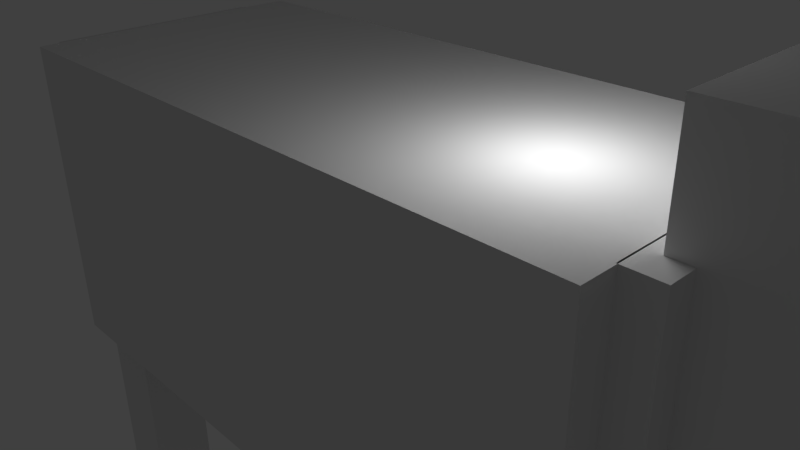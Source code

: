 # Source: wolf.blend  (saved by Blender 2.63.0; exported with 4.5.12 LTS)
import bpy
from mathutils import Matrix  # noqa: F401  (used for matrix-valued properties, if any)

bpy.ops.wm.read_factory_settings(use_empty=True)
scene = bpy.context.scene
scene.name = 'Scene'

# ---- collections
col_collection_1 = bpy.data.collections.new('Collection 1'); scene.collection.children.link(col_collection_1)

# ---- materials (node trees are filled in below, after node groups)
mat_material = bpy.data.materials.new('Material')
mat_material.alpha_threshold = 0.0
mat_material.use_transparent_shadow = False
mat_material.roughness = 0.5
mat_material.line_color = (0.0, 0.0, 0.0, 1.0)

# ---- material node trees

# ---- world
world_world = bpy.data.worlds.new('World'); scene.world = world_world
world_world.color = (0.05088, 0.05088, 0.05088)
world_world.use_sun_shadow = False
world_world.sun_shadow_jitter_overblur = 0.0
world_world.cycles.sampling_method = 'MANUAL'
world_world.cycles.sample_map_resolution = 256

# ---- cameras
cam_camera = bpy.data.cameras.new('Camera')
cam_camera.clip_end = 100.0
cam_camera.lens = 35.0
cam_camera.sensor_width = 32.0
cam_camera.sensor_height = 18.0
cam_camera.ortho_scale = 7.314
cam_camera.dof.focus_distance = 0.0
cam_camera.dof.aperture_fstop = 128.0

# ---- lights
light_lamp_001 = bpy.data.lights.new('Lamp.001', 'POINT')
light_lamp_001.transmission_factor = 0.0
light_lamp_001.cutoff_distance = 30.0
light_lamp_001.energy = 100.0
light_lamp_001.shadow_buffer_clip_start = 1.001
light_lamp_001.shadow_soft_size = 1.0
light_lamp_001.shadow_maximum_resolution = 0.006
light_lamp_001.use_absolute_resolution = True
light_lamp_001.cycles.use_multiple_importance_sampling = False
light_lamp = bpy.data.lights.new('Lamp', 'POINT')
light_lamp.transmission_factor = 0.0
light_lamp.cutoff_distance = 30.0
light_lamp.energy = 100.0
light_lamp.shadow_buffer_clip_start = 1.001
light_lamp.shadow_soft_size = 1.0
light_lamp.shadow_maximum_resolution = 0.006
light_lamp.use_absolute_resolution = True
light_lamp.cycles.use_multiple_importance_sampling = False

# ---- meshes
me_cube = bpy.data.meshes.new('Cube')
me_cube.from_pydata([(1.0, 0.45, -0.5), (1.0, -0.45, -0.5), (-1.0, -0.45, -0.5), (-1.0, 0.45, -0.5), (1.0, 0.45, 0.5), (1.0, -0.45, 0.5), (-1.0, -0.45, 0.5), (-1.0, 0.45, 0.5), (0.9961, -0.35, -0.3), (0.9961, 0.35, -0.3), (1.096, 0.35, -0.3), (1.096, -0.35, -0.3), (0.9961, -0.35, 0.5), (0.9961, 0.35, 0.5), (1.096, 0.35, 0.5), (1.096, -0.35, 0.5), (1.036, -0.273, 0.06772), (1.036, 0.273, 0.06772), (1.608, 0.273, 0.06772), (1.608, -0.273, 0.06772), (1.036, -0.273, 0.7803), (1.036, 0.273, 0.7803), (1.608, 0.273, 0.7803), (1.608, -0.273, 0.7803), (1.608, -0.273, 0.258), (1.608, 0.273, 0.258), (2.225, 0.273, 0.258), (2.225, -0.273, 0.258), (1.608, -0.273, 0.5021), (1.608, 0.273, 0.5021), (2.225, 0.273, 0.5021), (2.225, -0.273, 0.5021), (1.608, -0.273, 0.06895), (1.608, 0.273, 0.06895), (2.01, 0.273, 0.06895), (2.01, -0.273, 0.06895), (1.608, -0.273, 0.2611), (1.608, 0.273, 0.2611), (2.01, 0.273, 0.2611), (2.01, -0.273, 0.2611), (-1.096, -0.35, -0.3217), (-1.096, 0.35, -0.3217), (-0.996, 0.35, -0.3217), (-0.996, -0.35, -0.3217), (-1.096, -0.35, 0.4783), (-1.096, 0.35, 0.4783), (-0.996, 0.35, 0.4783), (-0.996, -0.35, 0.4783), (-1.197, -0.09811, 0.1575), (-1.197, 0.09811, 0.1575), (-1.097, 0.09811, 0.1575), (-1.097, -0.09811, 0.1575), (-1.197, -0.09811, 0.4526), (-1.197, 0.09811, 0.4526), (-1.097, 0.09811, 0.4526), (-1.097, -0.09811, 0.4526), (-1.198, -0.05708, 0.4266), (-1.198, 0.05708, 0.4266), (-1.298, 0.05708, 0.4266), (-1.298, -0.05708, 0.4266), (-1.198, -0.05708, -0.1556), (-1.198, 0.05708, -0.1556), (-1.298, 0.05708, -0.1556), (-1.298, -0.05708, -0.1556), (0.6827, 0.2024, -1.329), (0.6827, 0.4024, -1.329), (0.8827, 0.4024, -1.329), (0.8827, 0.2024, -1.329), (0.6827, 0.2024, -0.4815), (0.6827, 0.4024, -0.4815), (0.8827, 0.4024, -0.4815), (0.8827, 0.2024, -0.4815), (-0.7583, -0.4002, -0.4815), (-0.7583, -0.2002, -0.4815), (-0.9583, -0.2002, -0.4815), (-0.9583, -0.4002, -0.4815), (-0.7583, -0.4002, -1.329), (-0.7583, -0.2002, -1.329), (-0.9583, -0.2002, -1.329), (-0.9583, -0.4002, -1.329), (0.6827, -0.4002, -1.329), (0.6827, -0.2002, -1.329), (0.8827, -0.2002, -1.329), (0.8827, -0.4002, -1.329), (0.6827, -0.4002, -0.4815), (0.6827, -0.2002, -0.4815), (0.8827, -0.2002, -0.4815), (0.8827, -0.4002, -0.4815), (-0.7583, 0.2107, -0.4815), (-0.7583, 0.4107, -0.4815), (-0.9583, 0.4107, -0.4815), (-0.9583, 0.2107, -0.4815), (-0.7583, 0.2107, -1.329), (-0.7583, 0.4107, -1.329), (-0.9583, 0.4107, -1.329), (-0.9583, 0.2107, -1.329), (0.6827, 0.4024, -0.5299), (0.6827, 0.2024, -0.5299), (0.8827, 0.4024, -0.5299), (0.8827, 0.2024, -0.5299), (0.6827, 0.2024, -0.8772), (0.8827, 0.2024, -0.8772), (0.8827, 0.4024, -0.8772), (0.6827, 0.4024, -0.8772), (-0.7583, 0.2107, -0.8674), (-0.7583, 0.4107, -0.8674), (-0.9583, 0.4107, -0.8674), (-0.9583, 0.2107, -0.8674), (-0.7583, -0.4002, -0.5348), (-0.7583, -0.2002, -0.5348), (-0.9583, -0.4002, -0.5348), (-0.9583, -0.2002, -0.5348), (-0.7583, -0.4002, -0.9117), (-0.7583, -0.2002, -0.9117), (-0.9583, -0.2002, -0.9117), (-0.9583, -0.4002, -0.9117), (-0.9583, 0.4107, -0.5288), (-0.9583, 0.2107, -0.5288), (-0.7583, 0.4107, -0.5288), (-0.7583, 0.2107, -0.5288), (0.6827, 0.4024, -0.922), (0.8827, 0.4024, -0.922), (0.8827, 0.2024, -0.922), (0.6827, 0.2024, -0.922), (0.6827, -0.4002, -0.9189), (0.8827, -0.4002, -0.9189), (0.8827, -0.2002, -0.9189), (0.6827, -0.2002, -0.9189), (0.6827, -0.2002, -0.5306), (0.6827, -0.4002, -0.5306), (0.8827, -0.2002, -0.5306), (0.8827, -0.4002, -0.5306), (-0.7583, 0.2107, -0.9079), (-0.7583, 0.4107, -0.9079), (-0.9583, 0.4107, -0.9079), (-0.9583, 0.2107, -0.9079), (-0.9583, -0.4002, -0.879), (-0.9583, -0.2002, -0.879), (-0.7583, -0.2002, -0.879), (-0.7583, -0.4002, -0.879), (0.6827, -0.2002, -0.8808), (0.8827, -0.2002, -0.8808), (0.8827, -0.4002, -0.8808), (0.6827, -0.4002, -0.8808)], [], [(0, 1, 2, 3), (4, 7, 6, 5), (0, 4, 5, 1), (1, 5, 6, 2), (2, 6, 7, 3), (4, 0, 3, 7), (12, 13, 9, 8), (13, 14, 10, 9), (14, 15, 11, 10), (15, 12, 8, 11), (8, 9, 10, 11), (15, 14, 13, 12), (20, 21, 17, 16), (21, 22, 18, 17), (22, 23, 19, 18), (23, 20, 16, 19), (16, 17, 18, 19), (23, 22, 21, 20), (28, 29, 25, 24), (29, 30, 26, 25), (30, 31, 27, 26), (31, 28, 24, 27), (24, 25, 26, 27), (31, 30, 29, 28), (36, 37, 33, 32), (37, 38, 34, 33), (38, 39, 35, 34), (39, 36, 32, 35), (32, 33, 34, 35), (39, 38, 37, 36), (44, 45, 41, 40), (45, 46, 42, 41), (46, 47, 43, 42), (47, 44, 40, 43), (40, 41, 42, 43), (47, 46, 45, 44), (52, 53, 49, 48), (53, 54, 50, 49), (54, 55, 51, 50), (55, 52, 48, 51), (48, 49, 50, 51), (55, 54, 53, 52), (56, 59, 63, 60), (57, 56, 60, 61), (58, 57, 61, 62), (59, 58, 62, 63), (63, 62, 61, 60), (56, 57, 58, 59), (123, 120, 65, 64), (120, 121, 66, 65), (121, 122, 67, 66), (122, 123, 64, 67), (64, 65, 66, 67), (71, 70, 69, 68), (72, 73, 74, 75), (79, 78, 77, 76), (112, 115, 79, 76), (113, 112, 76, 77), (114, 113, 77, 78), (115, 114, 78, 79), (124, 127, 81, 80), (127, 126, 82, 81), (126, 125, 83, 82), (125, 124, 80, 83), (80, 81, 82, 83), (87, 86, 85, 84), (88, 89, 90, 91), (95, 94, 93, 92), (132, 135, 95, 92), (133, 132, 92, 93), (134, 133, 93, 94), (135, 134, 94, 95), (68, 69, 96, 97), (69, 70, 98, 96), (70, 71, 99, 98), (71, 68, 97, 99), (97, 96, 103, 100), (103, 102, 121, 120), (102, 101, 122, 121), (98, 99, 101, 102), (99, 97, 100, 101), (96, 98, 102, 103), (88, 91, 117, 119), (73, 72, 108, 109), (101, 100, 123, 122), (138, 139, 112, 113), (100, 103, 120, 123), (105, 104, 132, 133), (91, 90, 116, 117), (90, 89, 118, 116), (118, 119, 104, 105), (89, 88, 119, 118), (116, 118, 105, 106), (119, 117, 107, 104), (117, 116, 106, 107), (106, 105, 133, 134), (75, 74, 111, 110), (104, 107, 135, 132), (111, 109, 138, 137), (107, 106, 134, 135), (110, 111, 137, 136), (72, 75, 110, 108), (74, 73, 109, 111), (108, 110, 136, 139), (136, 137, 114, 115), (109, 108, 139, 138), (87, 84, 129, 131), (140, 141, 126, 127), (137, 138, 113, 114), (139, 136, 115, 112), (86, 87, 131, 130), (84, 85, 128, 129), (85, 86, 130, 128), (131, 129, 143, 142), (129, 128, 140, 143), (130, 131, 142, 141), (128, 130, 141, 140), (143, 140, 127, 124), (142, 143, 124, 125), (141, 142, 125, 126)])
_uv = me_cube.uv_layers.new(name='UVMap')
_uv.uv.foreach_set('vector', [0.4169, 0.006316, 0.5904, 0.005784, 0.5916, 0.3914, 0.4181, 0.3919, 0.7779, 0.006316, 0.7767, 0.3919, 0.6032, 0.3914, 0.6043, 0.005784, 0.4047, 0.4035, 0.4053, 0.5963, 0.2318, 0.5969, 0.2312, 0.4041, 0.4053, 0.3914, 0.2125, 0.392, 0.2113, 0.006375, 0.4041, 0.005784, 0.5904, 0.4035, 0.591, 0.5963, 0.4175, 0.5968, 0.4169, 0.404, 0.005784, 0.006375, 0.1986, 0.005784, 0.1998, 0.3914, 0.006967, 0.392, 0.738, 0.724, 0.603, 0.7244, 0.6026, 0.5701, 0.7375, 0.5697, 0.9413, 0.2377, 0.9606, 0.2376, 0.9611, 0.3919, 0.9418, 0.3919, 0.738, 0.5577, 0.603, 0.5581, 0.6026, 0.4039, 0.7375, 0.4035, 0.05641, 0.7539, 0.07569, 0.7538, 0.07617, 0.9081, 0.05689, 0.9081, 0.9731, 0.2261, 0.9726, 0.09109, 0.9919, 0.09103, 0.9923, 0.226, 0.9919, 0.2569, 0.9923, 0.3919, 0.9731, 0.3919, 0.9726, 0.257, 0.8553, 0.5578, 0.75, 0.5581, 0.7496, 0.4208, 0.8548, 0.4204, 0.4049, 0.7462, 0.2944, 0.7458, 0.2949, 0.6084, 0.4053, 0.6088, 0.8553, 0.7071, 0.75, 0.7074, 0.7496, 0.57, 0.8548, 0.5697, 0.4801, 0.6087, 0.5906, 0.6084, 0.591, 0.7458, 0.4805, 0.7461, 0.591, 0.8681, 0.4857, 0.8685, 0.4854, 0.758, 0.5907, 0.7577, 0.09416, 0.7363, 0.1994, 0.736, 0.1998, 0.8465, 0.0945, 0.8468, 0.09378, 0.9638, 0.09346, 0.8585, 0.1405, 0.8583, 0.1408, 0.9636, 0.2312, 0.7274, 0.2316, 0.6084, 0.2786, 0.6086, 0.2783, 0.7275, 0.1527, 0.9638, 0.1524, 0.8585, 0.1994, 0.8583, 0.1998, 0.9636, 0.8672, 0.5323, 0.8668, 0.4133, 0.9139, 0.4132, 0.9142, 0.5321, 0.8254, 0.8549, 0.7201, 0.8552, 0.7198, 0.7363, 0.825, 0.7359, 0.6026, 0.7363, 0.7078, 0.7359, 0.7082, 0.8549, 0.6029, 0.8552, 0.7201, 0.9722, 0.7198, 0.8669, 0.7568, 0.8668, 0.7572, 0.972, 0.6399, 0.9445, 0.6397, 0.8669, 0.6767, 0.8668, 0.6769, 0.9444, 0.9632, 0.427, 0.9629, 0.5323, 0.9258, 0.5322, 0.9261, 0.4269, 0.7884, 0.9445, 0.7881, 0.8669, 0.8252, 0.8668, 0.8254, 0.9444, 0.3158, 0.758, 0.3154, 0.8632, 0.2378, 0.863, 0.2381, 0.7577, 0.3273, 0.863, 0.3277, 0.7577, 0.4053, 0.758, 0.405, 0.8632, 0.1998, 0.5578, 0.06481, 0.5582, 0.06433, 0.404, 0.1993, 0.4035, 0.9681, 0.5532, 0.9874, 0.5531, 0.9878, 0.7074, 0.9686, 0.7074, 0.1998, 0.724, 0.06481, 0.7244, 0.06433, 0.5702, 0.1993, 0.5698, 0.9413, 0.06254, 0.9606, 0.06248, 0.9611, 0.2167, 0.9418, 0.2168, 0.603, 1.002, 0.6026, 0.8668, 0.6219, 0.8668, 0.6223, 1.002, 0.7078, 0.8668, 0.7082, 1.002, 0.6889, 1.002, 0.6885, 0.8668, 0.591, 0.9369, 0.5532, 0.937, 0.553, 0.8801, 0.5908, 0.88, 0.07599, 0.9766, 0.05671, 0.9766, 0.05689, 0.9197, 0.07617, 0.9197, 0.5234, 0.9369, 0.4856, 0.937, 0.4854, 0.8801, 0.5232, 0.88, 0.994, 0.5323, 0.9748, 0.5322, 0.9749, 0.4753, 0.9942, 0.4754, 0.7752, 0.994, 0.775, 0.9562, 0.7943, 0.9561, 0.7944, 0.9939, 0.8253, 0.9561, 0.8254, 0.9939, 0.8061, 0.994, 0.806, 0.9562, 0.2961, 0.8749, 0.3154, 0.8748, 0.3158, 0.9871, 0.2965, 0.9871, 0.405, 0.9871, 0.383, 0.9871, 0.3833, 0.8748, 0.4053, 0.8749, 0.2378, 0.8749, 0.2571, 0.8748, 0.2574, 0.9871, 0.2381, 0.9871, 0.3497, 0.9871, 0.3277, 0.9871, 0.3273, 0.8749, 0.3493, 0.8748, 0.8594, 0.005843, 0.8593, 0.02786, 0.8401, 0.0278, 0.8401, 0.005784, 0.7894, 0.2167, 0.7895, 0.1947, 0.8088, 0.1948, 0.8087, 0.2168, 0.8758, 0.8145, 0.8372, 0.8146, 0.837, 0.7361, 0.8755, 0.7359, 0.4172, 0.6934, 0.4557, 0.6933, 0.456, 0.7718, 0.4174, 0.772, 0.9295, 0.307, 0.891, 0.3069, 0.8912, 0.2284, 0.9298, 0.2285, 0.8403, 0.3134, 0.8789, 0.3133, 0.8791, 0.3918, 0.8406, 0.3919, 0.04485, 0.9675, 0.006286, 0.9676, 0.006167, 0.9291, 0.04473, 0.929, 0.8876, 0.9496, 0.8877, 0.9111, 0.9263, 0.9112, 0.9262, 0.9498, 0.5523, 0.9872, 0.5524, 0.9486, 0.591, 0.9487, 0.5909, 0.9873, 0.9799, 0.05091, 0.9413, 0.0508, 0.9414, 0.01224, 0.98, 0.01235, 0.891, 0.1363, 0.9295, 0.1362, 0.9298, 0.2167, 0.8912, 0.2168, 0.0446, 0.8344, 0.006039, 0.8343, 0.006286, 0.7538, 0.04485, 0.7539, 0.7897, 0.3114, 0.8283, 0.3113, 0.8285, 0.3918, 0.7899, 0.3919, 0.9563, 0.6243, 0.9177, 0.6245, 0.9175, 0.544, 0.956, 0.5439, 0.9056, 0.623, 0.8671, 0.6231, 0.8668, 0.544, 0.9054, 0.5439, 0.0446, 0.6579, 0.006043, 0.6578, 0.006286, 0.5787, 0.04485, 0.5788, 0.9771, 0.8152, 0.9385, 0.8151, 0.9387, 0.7359, 0.9773, 0.7361, 0.006043, 0.488, 0.0446, 0.4879, 0.04485, 0.567, 0.006286, 0.5671, 0.5233, 0.9873, 0.4847, 0.9872, 0.4848, 0.9486, 0.5234, 0.9487, 0.9379, 0.9112, 0.9764, 0.9111, 0.9765, 0.9496, 0.938, 0.9498, 0.6768, 0.9561, 0.6769, 0.9947, 0.6384, 0.9948, 0.6383, 0.9562, 0.876, 0.9112, 0.8759, 0.9498, 0.8374, 0.9496, 0.8375, 0.9111, 0.4171, 0.8659, 0.4557, 0.8657, 0.456, 0.947, 0.4174, 0.9471, 0.9264, 0.8173, 0.8879, 0.8172, 0.8881, 0.7359, 0.9267, 0.7361, 0.7897, 0.08811, 0.8282, 0.088, 0.8285, 0.1692, 0.7899, 0.1694, 0.8789, 0.1345, 0.8403, 0.1346, 0.8401, 0.05333, 0.8786, 0.05321, 0.876, 0.8994, 0.8375, 0.8995, 0.8375, 0.8902, 0.876, 0.89, 0.4169, 0.6085, 0.4555, 0.6084, 0.4555, 0.6177, 0.4169, 0.6178, 0.9293, 0.3919, 0.8907, 0.3918, 0.8907, 0.3825, 0.9293, 0.3826, 0.8401, 0.2285, 0.8786, 0.2284, 0.8787, 0.2377, 0.8401, 0.2378, 0.876, 0.89, 0.8375, 0.8902, 0.8372, 0.8232, 0.8758, 0.8231, 0.4171, 0.6848, 0.4557, 0.6847, 0.4557, 0.6933, 0.4172, 0.6934, 0.9295, 0.3156, 0.8909, 0.3155, 0.891, 0.3069, 0.9295, 0.307, 0.9293, 0.3826, 0.8907, 0.3825, 0.8909, 0.3155, 0.9295, 0.3156, 0.8401, 0.2378, 0.8787, 0.2377, 0.8789, 0.3046, 0.8403, 0.3048, 0.4169, 0.6178, 0.4555, 0.6177, 0.4557, 0.6847, 0.4171, 0.6848, 0.4169, 0.7836, 0.4555, 0.7835, 0.4555, 0.7927, 0.4169, 0.7928, 0.04434, 0.9174, 0.005784, 0.9173, 0.005816, 0.907, 0.04438, 0.9071, 0.8403, 0.3048, 0.8789, 0.3046, 0.8789, 0.3133, 0.8403, 0.3134, 0.04458, 0.8407, 0.006019, 0.8406, 0.006039, 0.8343, 0.0446, 0.8344, 0.8758, 0.8231, 0.8372, 0.8232, 0.8372, 0.8146, 0.8758, 0.8145, 0.9264, 0.8251, 0.8878, 0.825, 0.8879, 0.8172, 0.9264, 0.8173, 0.8791, 0.2167, 0.8406, 0.2168, 0.8405, 0.2077, 0.8791, 0.2075, 0.7894, 0.005902, 0.828, 0.005784, 0.828, 0.01491, 0.7895, 0.01503, 0.9262, 0.8904, 0.8876, 0.8903, 0.8878, 0.825, 0.9264, 0.8251, 0.9262, 0.8995, 0.8876, 0.8994, 0.8876, 0.8903, 0.9262, 0.8904, 0.7895, 0.01503, 0.828, 0.01491, 0.8282, 0.0802, 0.7897, 0.08032, 0.4169, 0.7928, 0.4555, 0.7927, 0.4557, 0.8579, 0.4171, 0.8581, 0.8791, 0.2075, 0.8405, 0.2077, 0.8403, 0.1424, 0.8789, 0.1422, 0.7897, 0.08032, 0.8282, 0.0802, 0.8282, 0.088, 0.7897, 0.08811, 0.9565, 0.7073, 0.918, 0.7074, 0.9179, 0.6971, 0.9565, 0.697, 0.4171, 0.8581, 0.4557, 0.8579, 0.4557, 0.8657, 0.4171, 0.8659, 0.7895, 0.2388, 0.828, 0.2386, 0.8282, 0.305, 0.7897, 0.3051, 0.8789, 0.1422, 0.8403, 0.1424, 0.8403, 0.1346, 0.8789, 0.1345, 0.9565, 0.697, 0.9179, 0.6971, 0.9177, 0.6308, 0.9563, 0.6306, 0.8907, 0.05333, 0.9293, 0.05321, 0.9293, 0.0635, 0.8907, 0.06361, 0.7894, 0.2285, 0.828, 0.2284, 0.828, 0.2386, 0.7895, 0.2388, 0.8907, 0.06361, 0.9293, 0.0635, 0.9295, 0.1299, 0.8909, 0.13, 0.9563, 0.6306, 0.9177, 0.6308, 0.9177, 0.6245, 0.9563, 0.6243, 0.04438, 0.9071, 0.005816, 0.907, 0.006019, 0.8406, 0.04458, 0.8407, 0.005784, 0.4037, 0.04434, 0.4035, 0.04437, 0.413, 0.005813, 0.4131, 0.04458, 0.6653, 0.00602, 0.6651, 0.006043, 0.6578, 0.0446, 0.6579, 0.7897, 0.3051, 0.8282, 0.305, 0.8283, 0.3113, 0.7897, 0.3114, 0.8909, 0.13, 0.9295, 0.1299, 0.9295, 0.1362, 0.891, 0.1363, 0.9768, 0.8995, 0.9382, 0.8994, 0.9383, 0.8899, 0.9768, 0.89, 0.9059, 0.7073, 0.8673, 0.7074, 0.8673, 0.6979, 0.9059, 0.6978, 0.04434, 0.7423, 0.005784, 0.7421, 0.005813, 0.7327, 0.04437, 0.7328, 0.005813, 0.4131, 0.04437, 0.413, 0.04458, 0.4805, 0.00602, 0.4807, 0.9059, 0.6978, 0.8673, 0.6979, 0.8671, 0.6304, 0.9057, 0.6303, 0.9768, 0.89, 0.9383, 0.8899, 0.9385, 0.8224, 0.977, 0.8225, 0.04437, 0.7328, 0.005813, 0.7327, 0.00602, 0.6651, 0.04458, 0.6653, 0.9057, 0.6303, 0.8671, 0.6304, 0.8671, 0.6231, 0.9056, 0.623, 0.00602, 0.4807, 0.04458, 0.4805, 0.0446, 0.4879, 0.006043, 0.488, 0.977, 0.8225, 0.9385, 0.8224, 0.9385, 0.8151, 0.9771, 0.8152])
me_cube.materials.append(mat_material)
me_cube.use_remesh_preserve_volume = False
me_cube.use_remesh_preserve_attributes = False
me_cube.use_mirror_vertex_groups = False
me_cube.update()
arm_armature = bpy.data.armatures.new('Armature')  # bones are not reproduced

# ---- objects
ob_lamp_001 = bpy.data.objects.new('Lamp.001', light_lamp_001)
ob_armature = bpy.data.objects.new('Armature', arm_armature)
ob_cube = bpy.data.objects.new('Cube', me_cube)
ob_lamp = bpy.data.objects.new('Lamp', light_lamp)
ob_camera = bpy.data.objects.new('Camera', cam_camera)

# ---- transforms, parenting, visibility, modifiers, constraints
ob_lamp_001.location = (2.312, 4.509, 1.343)
ob_lamp_001.rotation_euler = (0.6503, 0.05522, 1.866)
ob_lamp_001.lock_rotations_4d = False
ob_lamp_001.empty_display_type = 'ARROWS'
ob_lamp_001.color = (0.0, 0.0, 0.0, 0.0)
ob_lamp_001.lineart.crease_threshold = 0.0
ob_armature.location = (0.0, 0.0, 0.0)
ob_armature.scale = (4.5, 4.5, 4.5)
ob_armature.show_in_front = True
ob_armature.lineart.crease_threshold = 0.0
ob_cube.parent = ob_armature
ob_cube.location = (0.0, 0.0, 0.0)
ob_cube.lock_rotations_4d = False
ob_cube.empty_display_type = 'ARROWS'
ob_cube.lineart.crease_threshold = 0.0
_vg = ob_cube.vertex_groups.new(name='leg_front.L')
_vg.add([64, 65, 66, 67, 68, 69, 70, 71, 96, 97, 98, 99, 100, 101, 102, 103, 120, 121, 122, 123], 1.0, 'REPLACE')
_vg = ob_cube.vertex_groups.new(name='leg_front.R')
_vg.add([80, 81, 82, 83, 84, 85, 86, 87, 124, 125, 126, 127, 128, 129, 130, 131, 140, 141, 142, 143], 1.0, 'REPLACE')
_vg = ob_cube.vertex_groups.new(name='leg_back.R')
_vg.add([72, 73, 74, 75, 76, 77, 78, 79, 108, 109, 110, 111, 112, 113, 114, 115, 136, 137, 138, 139], 1.0, 'REPLACE')
_vg = ob_cube.vertex_groups.new(name='leg_back.L')
_vg.add([88, 89, 90, 91, 92, 93, 94, 95, 104, 105, 106, 107, 116, 117, 118, 119, 132, 133, 134, 135], 1.0, 'REPLACE')
_vg = ob_cube.vertex_groups.new(name='leg_upper_front.L')
_vg.add([96, 97, 98, 99, 100, 101, 102, 103], 1.0, 'REPLACE')
_vg = ob_cube.vertex_groups.new(name='leg_lower_front.L')
_vg.add([64, 65, 66, 67, 120, 121, 122, 123], 1.0, 'REPLACE')
_vg = ob_cube.vertex_groups.new(name='leg_lower_front.R')
_vg.add([80, 81, 82, 83, 124, 125, 126, 127], 1.0, 'REPLACE')
_vg = ob_cube.vertex_groups.new(name='leg_upper_front.R')
_vg.add([128, 129, 130, 131, 140, 141, 142, 143], 1.0, 'REPLACE')
_vg = ob_cube.vertex_groups.new(name='leg_upper_back.R')
_vg.add([108, 109, 110, 111, 136, 137, 138, 139], 1.0, 'REPLACE')
_vg = ob_cube.vertex_groups.new(name='leg_lower_back.R')
_vg.add([76, 77, 78, 79, 112, 113, 114, 115], 1.0, 'REPLACE')
_vg = ob_cube.vertex_groups.new(name='leg_upper_back.L')
_vg.add([104, 105, 106, 107, 116, 117, 118, 119], 1.0, 'REPLACE')
_vg = ob_cube.vertex_groups.new(name='leg_lower_back.L')
_vg.add([92, 93, 94, 95, 132, 133, 134, 135], 1.0, 'REPLACE')
_vg = ob_cube.vertex_groups.new(name='tail')
_vg.add([56, 57, 58, 59, 60, 61, 62, 63], 1.0, 'REPLACE')
_vg = ob_cube.vertex_groups.new(name='body')
_vg.add([0, 1, 2, 3, 4, 5, 6, 7, 40, 41, 42, 43, 44, 45, 46, 47, 48, 49, 50, 51, 52, 53, 54, 55, 68, 69, 70, 71, 72, 73, 74, 75, 84, 85, 86, 87, 88, 89, 90, 91, 96, 97, 98, 99, 108, 109, 110, 111, 116, 117, 118, 119, 128, 129, 130, 131], 1.0, 'REPLACE')
_vg = ob_cube.vertex_groups.new(name='neck')
_vg.add([8, 9, 10, 11, 12, 13, 14, 15], 1.0, 'REPLACE')
_vg = ob_cube.vertex_groups.new(name='head')
_vg.add([16, 17, 18, 19, 20, 21, 22, 23, 24, 25, 26, 27, 28, 29, 30, 31, 32, 33, 34, 35, 36, 37, 38, 39], 1.0, 'REPLACE')
_m = ob_cube.modifiers.new('Armature', 'ARMATURE')
_m.object = ob_armature
_m.use_bone_envelopes = True
ob_lamp.location = (2.963, -0.2909, 3.273)
ob_lamp.rotation_euler = (0.6503, 0.05522, 1.866)
ob_lamp.lock_rotations_4d = False
ob_lamp.empty_display_type = 'ARROWS'
ob_lamp.color = (0.0, 0.0, 0.0, 0.0)
ob_lamp.lineart.crease_threshold = 0.0
ob_camera.location = (7.481, -6.508, 5.344)
ob_camera.rotation_euler = (1.109, 0.01082, 0.8149)
ob_camera.lock_rotations_4d = False
ob_camera.empty_display_type = 'ARROWS'
ob_camera.color = (0.0, 0.0, 0.0, 0.0)
ob_camera.display_type = 'WIRE'
ob_camera.lineart.crease_threshold = 0.0

# ---- collection membership
col_collection_1.objects.link(ob_lamp_001)
col_collection_1.objects.link(ob_armature)
col_collection_1.objects.link(ob_cube)
col_collection_1.objects.link(ob_lamp)
col_collection_1.objects.link(ob_camera)

# ---- scene / render settings (as saved in the file)
scene.camera = ob_camera
scene.frame_start = 0; scene.frame_end = 180; scene.frame_set(1)
scene.render.engine = 'BLENDER_EEVEE_NEXT'
scene.render.image_settings.color_mode = 'RGB'
scene.render.image_settings.compression = 90
scene.render.resolution_percentage = 50
scene.render.dither_intensity = 0.0
scene.render.bake_margin = 2
scene.render.bake_bias = 0.0
scene.cycles.use_denoising = False
scene.cycles.samples = 10
scene.cycles.sampling_pattern = 'TABULATED_SOBOL'
scene.cycles.light_sampling_threshold = 0.0
scene.cycles.use_adaptive_sampling = False
scene.cycles.use_light_tree = False
scene.cycles.blur_glossy = 0.0
scene.cycles.volume_bounces = 1
scene.cycles.pixel_filter_type = 'GAUSSIAN'
scene.cycles.sample_clamp_indirect = 0.0
scene.view_settings.view_transform = 'Standard'
bpy.context.view_layer.update()
